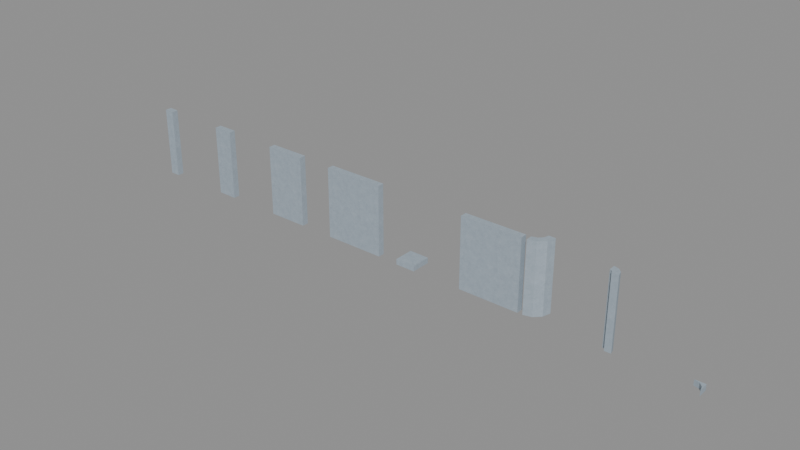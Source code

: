 # Source: Basement_Modules.blend  (saved by Blender 5.0.118; exported with 4.5.12 LTS)
import bpy
from mathutils import Matrix  # noqa: F401  (used for matrix-valued properties, if any)

bpy.ops.wm.read_factory_settings(use_empty=True)
scene = bpy.context.scene
scene.name = 'Scene'

# ---- images (referenced by path relative to the original .blend; pixels are not part of the script)
import os
ASSET_DIR = os.environ.get("B2B_ASSET_DIR", "")  # directory of the original .blend (textures are referenced by path, not embedded)
HERE = os.path.dirname(os.path.abspath(__file__))  # packed textures are extracted next to this script under _unpacked/

def load_image(name, relpath, width, height, colorspace="sRGB"):
    """Load a texture the original file referenced (path relative to the .blend, or extracted next to this script)."""
    p = next((c for c in (os.path.join(HERE, relpath), os.path.join(ASSET_DIR, relpath)) if relpath and os.path.exists(c)), "")
    if p:
        img = bpy.data.images.load(p, check_existing=True)
        img.name = name
    else:  # same state as the original file: an image datablock whose file is absent (Cycles renders it pink)
        img = bpy.data.images.new(name, width, height)
        img.source = "FILE"
        img.filepath = "//" + (relpath or name)
    img.colorspace_settings.name = colorspace
    return img
img_t_basement_concrete_png = load_image('T_Basement_Concrete.png', '_unpacked/T_Basement_Concrete.6823cb2d.png', 1254, 1254, 'sRGB')

# ---- materials (node trees are filled in below, after node groups)
mat_basementconcrete = bpy.data.materials.new('BasementConcrete')

# ---- material node trees
mat_basementconcrete.use_nodes = True; mat_basementconcrete.node_tree.nodes.clear()
_N = mat_basementconcrete.node_tree.nodes; _L = mat_basementconcrete.node_tree.links
n0 = _N.new('ShaderNodeBsdfPrincipled'); n0.name = 'Principled BSDF'; n0.location = (-200, 100)
n0.inputs[2].default_value = 0.82
n1 = _N.new('ShaderNodeOutputMaterial'); n1.name = 'Material Output'; n1.location = (200, 100)
n2 = _N.new('ShaderNodeTexImage'); n2.name = 'Image Texture'; n2.location = (0, 0)
n2.image = img_t_basement_concrete_png
_L.new(n0.outputs[0], n1.inputs[0])
_L.new(n2.outputs[0], n0.inputs[0])
n1.is_active_output = True

# ---- meshes
me_sm_basement_wall40 = bpy.data.meshes.new('SM_Basement_Wall40')
me_sm_basement_wall40.from_pydata([(0.0, -0.26, 0.0), (0.4, -0.26, 0.0), (0.4, 0.0, 0.0), (0.0, 0.0, 0.0), (0.0, -0.26, 2.8), (0.4, -0.26, 2.8), (0.4, 0.0, 2.8), (0.0, 0.0, 2.8)], [], [(3, 2, 1, 0), (4, 5, 6, 7), (0, 1, 5, 4), (1, 2, 6, 5), (2, 3, 7, 6), (3, 0, 4, 7)])
_uv = me_sm_basement_wall40.uv_layers.new(name='UV0')
_uv.uv.foreach_set('vector', [0.0, 0.0, 0.2, 0.0, 0.2, -0.13, 0.0, -0.13, 0.0, -0.13, 0.2, -0.13, 0.2, 0.0, 0.0, 0.0, 0.0, 0.0, 0.2, 0.0, 0.2, 1.4, 0.0, 1.4, -0.13, 0.0, 0.0, 0.0, 0.0, 1.4, -0.13, 1.4, 0.2, 0.0, 0.0, 0.0, 0.0, 1.4, 0.2, 1.4, 0.0, 0.0, -0.13, 0.0, -0.13, 1.4, 0.0, 1.4])
_uv.active_render = True
_uv = me_sm_basement_wall40.uv_layers.new(name='UV1')
_uv.uv.foreach_set('vector', [0.5847, 0.003472, 0.5847, 0.1453, 0.4925, 0.1453, 0.4925, 0.003472, 0.4925, 0.2941, 0.4925, 0.1523, 0.5847, 0.1523, 0.5847, 0.2941, 0.3864, 0.9965, 0.2445, 0.9965, 0.2445, 0.003472, 0.3864, 0.003472, 0.4855, 0.9965, 0.3933, 0.9965, 0.3933, 0.003472, 0.4855, 0.003472, 0.2375, 0.9965, 0.09568, 0.9965, 0.09568, 0.003472, 0.2375, 0.003472, 0.09568, 0.9965, 0.003472, 0.9965, 0.003472, 0.003472, 0.09568, 0.003472])
me_sm_basement_wall40.materials.append(mat_basementconcrete)
me_sm_basement_wall40.update()
me_sm_basement_wall80 = bpy.data.meshes.new('SM_Basement_Wall80')
me_sm_basement_wall80.from_pydata([(0.0, -0.26, 0.0), (0.8, -0.26, 0.0), (0.8, 0.0, 0.0), (0.0, 0.0, 0.0), (0.0, -0.26, 2.8), (0.8, -0.26, 2.8), (0.8, 0.0, 2.8), (0.0, 0.0, 2.8)], [], [(3, 2, 1, 0), (4, 5, 6, 7), (0, 1, 5, 4), (1, 2, 6, 5), (2, 3, 7, 6), (3, 0, 4, 7)])
_uv = me_sm_basement_wall80.uv_layers.new(name='UV0')
_uv.uv.foreach_set('vector', [0.0, 0.0, 0.4, 0.0, 0.4, -0.13, 0.0, -0.13, 0.0, -0.13, 0.4, -0.13, 0.4, 0.0, 0.0, 0.0, 0.0, 0.0, 0.4, 0.0, 0.4, 1.4, 0.0, 1.4, -0.13, 0.0, 0.0, 0.0, 0.0, 1.4, -0.13, 1.4, 0.4, 0.0, 0.0, 0.0, 0.0, 1.4, 0.4, 1.4, 0.0, 0.0, -0.13, 0.0, -0.13, 1.4, 0.0, 1.4])
_uv.active_render = True
_uv = me_sm_basement_wall80.uv_layers.new(name='UV1')
_uv.uv.foreach_set('vector', [0.8734, 0.004411, 0.8734, 0.2876, 0.7813, 0.2876, 0.7813, 0.004411, 0.7813, 0.5796, 0.7813, 0.2964, 0.8734, 0.2964, 0.8734, 0.5796, 0.6717, 0.9956, 0.3885, 0.9956, 0.3885, 0.004411, 0.6717, 0.004411, 0.7725, 0.9956, 0.6805, 0.9956, 0.6805, 0.004411, 0.7725, 0.004411, 0.3796, 0.9956, 0.09645, 0.9956, 0.09645, 0.004411, 0.3796, 0.004411, 0.09645, 0.9956, 0.004411, 0.9956, 0.004411, 0.004411, 0.09645, 0.004411])
me_sm_basement_wall80.materials.append(mat_basementconcrete)
me_sm_basement_wall80.update()
me_sm_basement_wall160 = bpy.data.meshes.new('SM_Basement_Wall160')
me_sm_basement_wall160.from_pydata([(0.0, -0.26, 0.0), (1.6, -0.26, 0.0), (1.6, 0.0, 0.0), (0.0, 0.0, 0.0), (0.0, -0.26, 2.8), (1.6, -0.26, 2.8), (1.6, 0.0, 2.8), (0.0, 0.0, 2.8)], [], [(3, 2, 1, 0), (4, 5, 6, 7), (0, 1, 5, 4), (1, 2, 6, 5), (2, 3, 7, 6), (3, 0, 4, 7)])
_uv = me_sm_basement_wall160.uv_layers.new(name='UV0')
_uv.uv.foreach_set('vector', [0.0, 0.0, 0.8, 0.0, 0.8, -0.13, 0.0, -0.13, 0.0, -0.13, 0.8, -0.13, 0.8, 0.0, 0.0, 0.0, 0.0, 0.0, 0.8, 0.0, 0.8, 1.4, 0.0, 1.4, -0.13, 0.0, 0.0, 0.0, 0.0, 1.4, -0.13, 1.4, 0.8, 0.0, 0.0, 0.0, 0.0, 1.4, 0.8, 1.4, 0.0, 0.0, -0.13, 0.0, -0.13, 1.4, 0.0, 1.4])
_uv.active_render = True
_uv = me_sm_basement_wall160.uv_layers.new(name='UV1')
_uv.uv.foreach_set('vector', [0.996, 0.003978, 0.996, 0.3932, 0.9328, 0.3932, 0.9328, 0.003978, 0.9328, 0.7904, 0.9328, 0.4012, 0.996, 0.4012, 0.996, 0.7904, 0.8536, 0.6851, 0.4644, 0.6851, 0.4644, 0.003978, 0.8536, 0.003978, 0.9248, 0.6851, 0.8616, 0.6851, 0.8616, 0.003978, 0.9248, 0.003978, 0.4564, 0.6851, 0.06723, 0.6851, 0.06723, 0.003978, 0.4564, 0.003978, 0.06723, 0.6851, 0.003978, 0.6851, 0.003978, 0.003978, 0.06723, 0.003978])
me_sm_basement_wall160.materials.append(mat_basementconcrete)
me_sm_basement_wall160.update()
me_sm_basement_wall240 = bpy.data.meshes.new('SM_Basement_Wall240')
me_sm_basement_wall240.from_pydata([(0.0, -0.26, 0.0), (2.4, -0.26, 0.0), (2.4, 0.0, 0.0), (0.0, 0.0, 0.0), (0.0, -0.26, 2.8), (2.4, -0.26, 2.8), (2.4, 0.0, 2.8), (0.0, 0.0, 2.8)], [], [(3, 2, 1, 0), (4, 5, 6, 7), (0, 1, 5, 4), (1, 2, 6, 5), (2, 3, 7, 6), (3, 0, 4, 7)])
_uv = me_sm_basement_wall240.uv_layers.new(name='UV0')
_uv.uv.foreach_set('vector', [0.0, 0.0, 1.2, 0.0, 1.2, -0.13, 0.0, -0.13, 0.0, -0.13, 1.2, -0.13, 1.2, 0.0, 0.0, 0.0, 0.0, 0.0, 1.2, 0.0, 1.2, 1.4, 0.0, 1.4, -0.13, 0.0, 0.0, 0.0, 0.0, 1.4, -0.13, 1.4, 1.2, 0.0, 0.0, 0.0, 0.0, 1.4, 1.2, 1.4, 0.0, 0.0, -0.13, 0.0, -0.13, 1.4, 0.0, 1.4])
_uv.active_render = True
_uv = me_sm_basement_wall240.uv_layers.new(name='UV1')
_uv.uv.foreach_set('vector', [0.05139, 0.5258, 0.05139, 0.9672, 0.003566, 0.9672, 0.003566, 0.5258, 0.05852, 0.9672, 0.05852, 0.5258, 0.1064, 0.5258, 0.1064, 0.9672, 0.9415, 0.5186, 0.5, 0.5186, 0.5, 0.003566, 0.9415, 0.003566, 0.9964, 0.5186, 0.9486, 0.5186, 0.9486, 0.003566, 0.9964, 0.003566, 0.4929, 0.5186, 0.05139, 0.5186, 0.05139, 0.003566, 0.4929, 0.003566, 0.05139, 0.5186, 0.003566, 0.5186, 0.003566, 0.003566, 0.05139, 0.003566])
me_sm_basement_wall240.materials.append(mat_basementconcrete)
me_sm_basement_wall240.update()
me_sm_basement_floor80 = bpy.data.meshes.new('SM_Basement_Floor80')
me_sm_basement_floor80.from_pydata([(0.0, 0.0, -0.22), (0.8, 0.0, -0.22), (0.8, 0.8, -0.22), (0.0, 0.8, -0.22), (0.0, 0.0, 0.0), (0.8, 0.0, 0.0), (0.8, 0.8, 0.0), (0.0, 0.8, 0.0)], [], [(3, 2, 1, 0), (4, 5, 6, 7), (0, 1, 5, 4), (1, 2, 6, 5), (2, 3, 7, 6), (3, 0, 4, 7)])
_uv = me_sm_basement_floor80.uv_layers.new(name='UV0')
_uv.uv.foreach_set('vector', [0.0, 0.4, 0.4, 0.4, 0.4, 0.0, 0.0, 0.0, 0.0, 0.0, 0.4, 0.0, 0.4, 0.4, 0.0, 0.4, 0.0, -0.11, 0.4, -0.11, 0.4, 0.0, 0.0, 0.0, 0.0, -0.11, 0.4, -0.11, 0.4, 0.0, 0.0, 0.0, 0.4, -0.11, 0.0, -0.11, 0.0, 0.0, 0.4, 0.0, 0.4, -0.11, 0.0, -0.11, 0.0, 0.0, 0.4, 0.0])
_uv.active_render = True
_uv = me_sm_basement_floor80.uv_layers.new(name='UV1')
_uv.uv.foreach_set('vector', [0.4954, 0.00465, 0.4954, 0.4954, 0.00465, 0.4954, 0.00465, 0.00465, 0.00465, 0.9954, 0.00465, 0.5046, 0.4954, 0.5046, 0.4954, 0.9954, 0.6396, 0.4954, 0.6396, 0.9861, 0.5046, 0.9861, 0.5046, 0.4954, 0.7838, 0.00465, 0.7838, 0.4954, 0.6489, 0.4954, 0.6489, 0.00465, 0.7838, 0.5046, 0.7838, 0.9954, 0.6489, 0.9954, 0.6489, 0.5046, 0.6396, 0.00465, 0.6396, 0.4954, 0.5046, 0.4954, 0.5046, 0.00465])
me_sm_basement_floor80.materials.append(mat_basementconcrete)
me_sm_basement_floor80.update()
me_sm_basement_endcap240 = bpy.data.meshes.new('SM_Basement_EndCap240')
me_sm_basement_endcap240.from_pydata([(0.0, -0.26, 0.0), (2.4, -0.26, 0.0), (2.4, 0.0, 0.0), (0.0, 0.0, 0.0), (0.0, -0.26, 2.8), (2.4, -0.26, 2.8), (2.4, 0.0, 2.8), (0.0, 0.0, 2.8)], [], [(3, 2, 1, 0), (4, 5, 6, 7), (0, 1, 5, 4), (1, 2, 6, 5), (2, 3, 7, 6), (3, 0, 4, 7)])
_uv = me_sm_basement_endcap240.uv_layers.new(name='UV0')
_uv.uv.foreach_set('vector', [0.0, 0.0, 1.2, 0.0, 1.2, -0.13, 0.0, -0.13, 0.0, -0.13, 1.2, -0.13, 1.2, 0.0, 0.0, 0.0, 0.0, 0.0, 1.2, 0.0, 1.2, 1.4, 0.0, 1.4, -0.13, 0.0, 0.0, 0.0, 0.0, 1.4, -0.13, 1.4, 1.2, 0.0, 0.0, 0.0, 0.0, 1.4, 1.2, 1.4, 0.0, 0.0, -0.13, 0.0, -0.13, 1.4, 0.0, 1.4])
_uv.active_render = True
_uv = me_sm_basement_endcap240.uv_layers.new(name='UV1')
_uv.uv.foreach_set('vector', [0.05139, 0.5258, 0.05139, 0.9672, 0.003566, 0.9672, 0.003566, 0.5258, 0.05852, 0.9672, 0.05852, 0.5258, 0.1064, 0.5258, 0.1064, 0.9672, 0.9415, 0.5186, 0.5, 0.5186, 0.5, 0.003566, 0.9415, 0.003566, 0.9964, 0.5186, 0.9486, 0.5186, 0.9486, 0.003566, 0.9964, 0.003566, 0.4929, 0.5186, 0.05139, 0.5186, 0.05139, 0.003566, 0.4929, 0.003566, 0.05139, 0.5186, 0.003566, 0.5186, 0.003566, 0.003566, 0.05139, 0.003566])
me_sm_basement_endcap240.materials.append(mat_basementconcrete)
me_sm_basement_endcap240.update()
me_sm_basement_cornerconvex = bpy.data.meshes.new('SM_Basement_CornerConvex')
me_sm_basement_cornerconvex.from_pydata([(-0.4, 0.0, 0.0), (-0.2, 0.05359, 0.0), (-0.05359, 0.2, 0.0), (0.0, 0.4, 0.0), (0.26, 0.4, 0.0), (0.1716, 0.07, 0.0), (-0.07, -0.1716, 0.0), (-0.4, -0.26, 0.0), (-0.4, 0.0, 2.8), (-0.2, 0.05359, 2.8), (-0.05359, 0.2, 2.8), (0.0, 0.4, 2.8), (0.26, 0.4, 2.8), (0.1716, 0.07, 2.8), (-0.07, -0.1716, 2.8), (-0.4, -0.26, 2.8)], [], [(7, 0, 1, 2, 3, 4, 5, 6), (8, 15, 14, 13, 12, 11, 10, 9), (0, 8, 9, 1), (1, 9, 10, 2), (2, 10, 11, 3), (3, 11, 12, 4), (4, 12, 13, 5), (5, 13, 14, 6), (6, 14, 15, 7), (7, 15, 8, 0)])
_uv = me_sm_basement_cornerconvex.uv_layers.new(name='UV0')
_uv.uv.foreach_set('vector', [-0.2, -0.13, -0.2, 0.0, -0.1, 0.02679, -0.02679, 0.1, 0.0, 0.2, 0.13, 0.2, 0.08579, 0.035, -0.035, -0.08579, -0.2, 0.0, -0.2, -0.13, -0.035, -0.08579, 0.08579, 0.035, 0.13, 0.2, 0.0, 0.2, -0.02679, 0.1, -0.1, 0.02679, -0.2, 0.0, -0.2, 1.4, -0.1, 1.4, -0.1, 0.0, 0.02679, 0.0, 0.02679, 1.4, 0.1, 1.4, 0.1, 0.0, 0.1, 0.0, 0.1, 1.4, 0.2, 1.4, 0.2, 0.0, 0.0, 0.0, 0.0, 1.4, 0.13, 1.4, 0.13, 0.0, 0.2, 0.0, 0.2, 1.4, 0.035, 1.4, 0.035, 0.0, 0.035, 0.0, 0.035, 1.4, -0.08579, 1.4, -0.08579, 0.0, -0.035, 0.0, -0.035, 1.4, -0.2, 1.4, -0.2, 0.0, -0.13, 0.0, -0.13, 1.4, 0.0, 1.4, 0.0, 0.0])
_uv.active_render = True
_uv = me_sm_basement_cornerconvex.uv_layers.new(name='UV1')
_uv.uv.foreach_set('vector', [0.8283, 0.005497, 0.8932, 0.07043, 0.8566, 0.1338, 0.8566, 0.2069, 0.8932, 0.2702, 0.8283, 0.3352, 0.7679, 0.2307, 0.7679, 0.11, 0.7679, 0.4111, 0.8329, 0.3462, 0.8932, 0.4507, 0.8932, 0.5714, 0.8329, 0.6759, 0.7679, 0.6109, 0.8045, 0.5476, 0.8045, 0.4745, 0.3349, 0.9945, 0.3349, 0.005497, 0.4078, 0.005497, 0.4078, 0.9945, 0.4078, 0.9945, 0.4078, 0.005497, 0.474, 0.005497, 0.474, 0.9945, 0.6844, 0.9945, 0.6844, 0.005497, 0.7569, 0.005497, 0.7569, 0.9945, 0.5871, 0.9945, 0.5871, 0.005497, 0.6734, 0.005497, 0.6734, 0.9945, 0.005497, 0.9945, 0.005497, 0.005497, 0.09083, 0.005497, 0.09083, 0.9945, 0.09083, 0.9945, 0.09083, 0.005497, 0.2074, 0.005497, 0.2074, 0.9945, 0.2074, 0.9945, 0.2074, 0.005497, 0.3239, 0.005497, 0.3239, 0.9945, 0.485, 0.9945, 0.485, 0.005497, 0.5761, 0.005497, 0.5761, 0.9945])
me_sm_basement_cornerconvex.materials.append(mat_basementconcrete)
me_sm_basement_cornerconvex.update()
me_sm_basement_cornerconcave = bpy.data.meshes.new('SM_Basement_CornerConcave')
me_sm_basement_cornerconcave.from_pydata([(-0.4, 0.0, 0.0), (-0.2, -0.05359, 0.0), (-0.05359, -0.2, 0.0), (0.0, -0.4, 0.0), (-0.26, -0.4, 0.0), (-0.2788, -0.33, 0.0), (-0.33, -0.2788, 0.0), (-0.4, -0.26, 0.0), (-0.4, 0.0, 2.8), (-0.2, -0.05359, 2.8), (-0.05359, -0.2, 2.8), (0.0, -0.4, 2.8), (-0.26, -0.4, 2.8), (-0.2788, -0.33, 2.8), (-0.33, -0.2788, 2.8), (-0.4, -0.26, 2.8)], [], [(7, 0, 1, 2, 3, 4, 5, 6), (8, 15, 14, 13, 12, 11, 10, 9), (0, 8, 9, 1), (1, 9, 10, 2), (2, 10, 11, 3), (3, 11, 12, 4), (4, 12, 13, 5), (5, 13, 14, 6), (6, 14, 15, 7), (7, 15, 8, 0)])
_uv = me_sm_basement_cornerconcave.uv_layers.new(name='UV0')
_uv.uv.foreach_set('vector', [-0.2, -0.13, -0.2, 0.0, -0.1, -0.02679, -0.02679, -0.1, 0.0, -0.2, -0.13, -0.2, -0.1394, -0.165, -0.165, -0.1394, -0.2, 0.0, -0.2, -0.13, -0.165, -0.1394, -0.1394, -0.165, -0.13, -0.2, 0.0, -0.2, -0.02679, -0.1, -0.1, -0.02679, -0.2, 0.0, -0.2, 1.4, -0.1, 1.4, -0.1, 0.0, -0.02679, 0.0, -0.02679, 1.4, -0.1, 1.4, -0.1, 0.0, -0.1, 0.0, -0.1, 1.4, -0.2, 1.4, -0.2, 0.0, 0.0, 0.0, 0.0, 1.4, -0.13, 1.4, -0.13, 0.0, -0.2, 0.0, -0.2, 1.4, -0.165, 1.4, -0.165, 0.0, -0.165, 0.0, -0.165, 1.4, -0.1394, 1.4, -0.1394, 0.0, -0.165, 0.0, -0.165, 1.4, -0.2, 1.4, -0.2, 0.0, -0.13, 0.0, -0.13, 1.4, 0.0, 1.4, 0.0, 0.0])
_uv.active_render = True
_uv = me_sm_basement_cornerconcave.uv_layers.new(name='UV1')
_uv.uv.foreach_set('vector', [0.6356, 0.2039, 0.6356, 0.296, 0.5647, 0.277, 0.5129, 0.2252, 0.4939, 0.1544, 0.586, 0.1544, 0.5926, 0.1791, 0.6108, 0.1973, 0.6356, 0.1459, 0.5435, 0.1459, 0.5368, 0.1211, 0.5187, 0.1029, 0.4939, 0.09631, 0.4939, 0.004237, 0.5647, 0.02321, 0.6166, 0.07506, 0.004237, 0.9958, 0.004237, 0.004237, 0.07506, 0.004237, 0.07506, 0.9958, 0.07506, 0.9958, 0.07506, 0.004237, 0.1459, 0.004237, 0.1459, 0.9958, 0.1459, 0.9958, 0.1459, 0.004237, 0.1977, 0.004237, 0.1977, 0.9958, 0.2062, 0.9958, 0.2062, 0.004237, 0.2975, 0.004237, 0.2975, 0.9958, 0.46, 0.9958, 0.46, 0.004237, 0.4854, 0.004237, 0.4854, 0.9958, 0.4057, 0.9958, 0.4057, 0.004237, 0.4261, 0.004237, 0.4261, 0.9958, 0.4261, 0.9958, 0.4261, 0.004237, 0.4515, 0.004237, 0.4515, 0.9958, 0.306, 0.9958, 0.306, 0.004237, 0.3972, 0.004237, 0.3972, 0.9958])
me_sm_basement_cornerconcave.materials.append(mat_basementconcrete)
me_sm_basement_cornerconcave.update()
me_sm_basement_floorcornerfill = bpy.data.meshes.new('SM_Basement_FloorCornerFill')
me_sm_basement_floorcornerfill.from_pydata([(0.0, 0.0, -0.22), (-0.4, 0.0, -0.22), (-0.2, -0.05359, -0.22), (-0.05359, -0.2, -0.22), (0.0, -0.4, -0.22), (0.0, 0.0, 0.0), (-0.4, 0.0, 0.0), (-0.2, -0.05359, 0.0), (-0.05359, -0.2, 0.0), (0.0, -0.4, 0.0)], [], [(4, 3, 2, 1, 0), (5, 6, 7, 8, 9), (0, 1, 6, 5), (1, 2, 7, 6), (2, 3, 8, 7), (3, 4, 9, 8), (4, 0, 5, 9)])
_uv = me_sm_basement_floorcornerfill.uv_layers.new(name='UV0')
_uv.uv.foreach_set('vector', [0.0, -0.2, -0.02679, -0.1, -0.1, -0.02679, -0.2, 0.0, 0.0, 0.0, 0.0, 0.0, -0.2, 0.0, -0.1, -0.02679, -0.02679, -0.1, 0.0, -0.2, 0.0, -0.11, -0.2, -0.11, -0.2, 0.0, 0.0, 0.0, -0.2, -0.11, -0.1, -0.11, -0.1, 0.0, -0.2, 0.0, -0.02679, -0.11, -0.1, -0.11, -0.1, 0.0, -0.02679, 0.0, -0.1, -0.11, -0.2, -0.11, -0.2, 0.0, -0.1, 0.0, -0.2, -0.11, 0.0, -0.11, 0.0, 0.0, -0.2, 0.0])
_uv.active_render = True
_uv = me_sm_basement_floorcornerfill.uv_layers.new(name='UV1')
_uv.uv.foreach_set('vector', [0.811, 0.00322, 0.7191, 0.1624, 0.7191, 0.3462, 0.811, 0.5053, 0.56, 0.2543, 0.1985, 0.3583, 0.1985, 0.00322, 0.2461, 0.1807, 0.376, 0.3107, 0.5535, 0.3583, 0.00322, 0.3583, 0.00322, 0.00322, 0.1985, 0.00322, 0.1985, 0.3583, 0.7553, 0.5118, 0.7553, 0.6893, 0.56, 0.6893, 0.56, 0.5118, 0.7553, 0.6893, 0.7553, 0.8668, 0.56, 0.8668, 0.56, 0.6893, 0.7553, 0.8668, 0.7553, 0.9968, 0.56, 0.9968, 0.56, 0.8668, 0.00322, 0.7133, 0.00322, 0.3583, 0.1985, 0.3583, 0.1985, 0.7133])
me_sm_basement_floorcornerfill.materials.append(mat_basementconcrete)
me_sm_basement_floorcornerfill.update()

# ---- objects
ob_sm_basement_wall40 = bpy.data.objects.new('SM_Basement_Wall40', me_sm_basement_wall40)
ob_sm_basement_wall80 = bpy.data.objects.new('SM_Basement_Wall80', me_sm_basement_wall80)
ob_sm_basement_wall160 = bpy.data.objects.new('SM_Basement_Wall160', me_sm_basement_wall160)
ob_sm_basement_wall240 = bpy.data.objects.new('SM_Basement_Wall240', me_sm_basement_wall240)
ob_sm_basement_floor80 = bpy.data.objects.new('SM_Basement_Floor80', me_sm_basement_floor80)
ob_sm_basement_endcap240 = bpy.data.objects.new('SM_Basement_EndCap240', me_sm_basement_endcap240)
ob_sm_basement_cornerconvex = bpy.data.objects.new('SM_Basement_CornerConvex', me_sm_basement_cornerconvex)
ob_sm_basement_cornerconcave = bpy.data.objects.new('SM_Basement_CornerConcave', me_sm_basement_cornerconcave)
ob_sm_basement_floorcornerfill = bpy.data.objects.new('SM_Basement_FloorCornerFill', me_sm_basement_floorcornerfill)

# ---- transforms, parenting, visibility, modifiers, constraints
ob_sm_basement_wall40.location = (0.0, 0.0, 0.0)
ob_sm_basement_wall80.location = (3.0, 0.0, 0.0)
ob_sm_basement_wall160.location = (6.0, 0.0, 0.0)
ob_sm_basement_wall240.location = (9.0, 0.0, 0.0)
ob_sm_basement_floor80.location = (12.0, 0.0, 0.0)
ob_sm_basement_endcap240.location = (15.0, 0.0, 0.0)
ob_sm_basement_cornerconvex.location = (18.0, 0.0, 0.0)
ob_sm_basement_cornerconcave.location = (21.0, 0.0, 0.0)
ob_sm_basement_floorcornerfill.location = (24.0, 0.0, 0.0)

# ---- collection membership
scene.collection.objects.link(ob_sm_basement_wall40)
scene.collection.objects.link(ob_sm_basement_wall80)
scene.collection.objects.link(ob_sm_basement_wall160)
scene.collection.objects.link(ob_sm_basement_wall240)
scene.collection.objects.link(ob_sm_basement_floor80)
scene.collection.objects.link(ob_sm_basement_endcap240)
scene.collection.objects.link(ob_sm_basement_cornerconvex)
scene.collection.objects.link(ob_sm_basement_cornerconcave)
scene.collection.objects.link(ob_sm_basement_floorcornerfill)

# ---- scene / render settings (as saved in the file)
scene.frame_start = 1; scene.frame_end = 250; scene.frame_set(1)
scene.render.engine = 'BLENDER_EEVEE_NEXT'
scene.render.bake_bias = 0.0
scene.render.bake_samples = 0
scene.cycles.sampling_pattern = 'TABULATED_SOBOL'
scene.eevee.use_volume_custom_range = False
bpy.context.view_layer.update()

# ---- added for rendering (the .blend has no active camera and no usable light): camera, sun + grey world if the file has none
cam_auto = bpy.data.cameras.new('AutoCamera')
cam_auto.lens = 50.0
cam_auto.sensor_width = 36.0
cam_auto.clip_end = 1000.0
ob_auto_camera = bpy.data.objects.new('AutoCamera', cam_auto)
scene.collection.objects.link(ob_auto_camera)
ob_auto_camera.location = (34.408, -26.6896, 19.2164)
ob_auto_camera.rotation_euler = (1.09748, -7.21219e-08, 0.694738)
scene.camera = ob_auto_camera
light_auto_sun = bpy.data.lights.new('AutoSun', 'SUN')
light_auto_sun.energy = 3.0
light_auto_sun.angle = 0.0523599
ob_auto_sun = bpy.data.objects.new('AutoSun', light_auto_sun)
scene.collection.objects.link(ob_auto_sun)
ob_auto_sun.rotation_euler = (0.872665, 0.174533, 0.523599)
if scene.world is None:
    world_auto = bpy.data.worlds.new('AutoWorld')
    world_auto.color = (0.3, 0.3, 0.3)
    scene.world = world_auto
bpy.context.view_layer.update()
